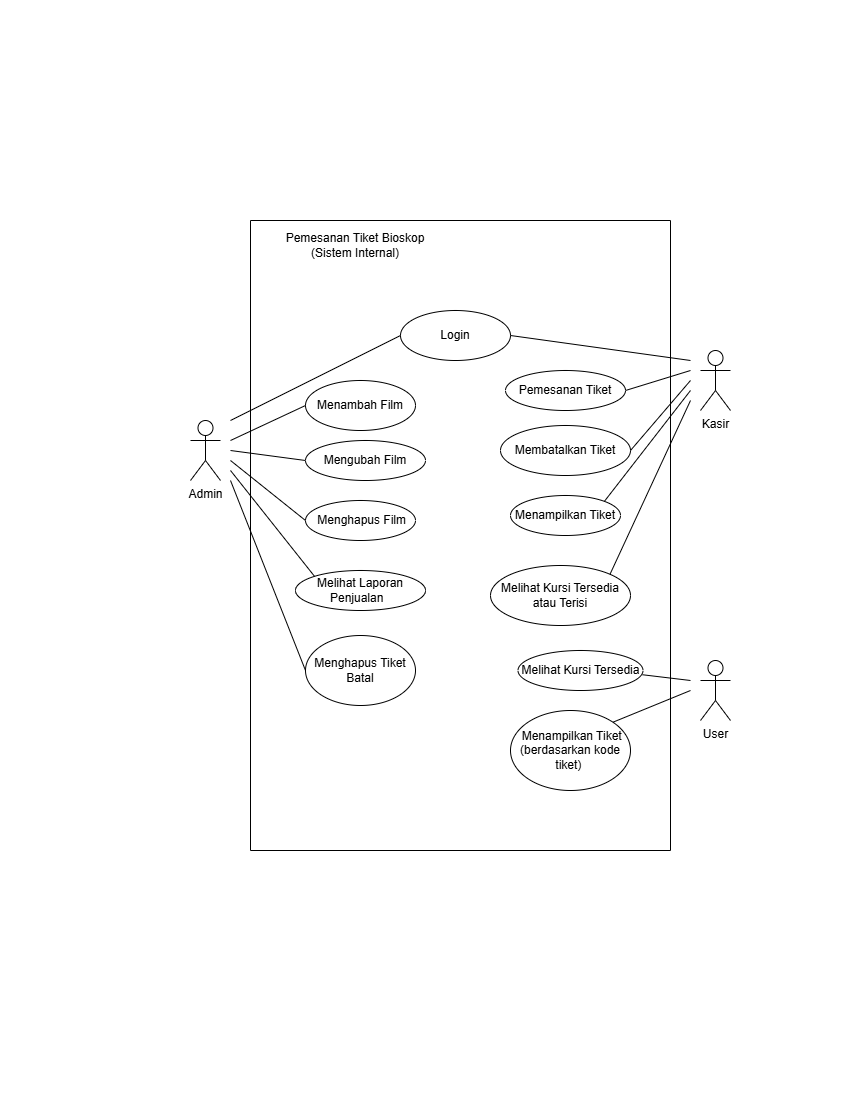

The diagram above was exported from draw.io. Its source (the exported page's mxGraphModel, read from the mxfile embedded in the PNG):
<mxGraphModel dx="925" dy="529" grid="1" gridSize="10" guides="1" tooltips="1" connect="1" arrows="1" fold="1" page="1" pageScale="1" pageWidth="850" pageHeight="1100" math="0" shadow="0">
  <root>
    <mxCell id="0" />
    <mxCell id="1" parent="0" />
    <mxCell id="vEngjobdO_bN1jzDKjGy-1" parent="1" style="swimlane;startSize=0;" value="" vertex="1">
      <mxGeometry height="630" width="420" x="250" y="220" as="geometry" />
    </mxCell>
    <mxCell id="MhAgAN6PaBHXIkwdd5Sp-5" parent="vEngjobdO_bN1jzDKjGy-1" style="ellipse;whiteSpace=wrap;html=1;" value="Menambah Film" vertex="1">
      <mxGeometry height="50" width="110" x="55" y="160" as="geometry" />
    </mxCell>
    <mxCell id="MhAgAN6PaBHXIkwdd5Sp-3" parent="vEngjobdO_bN1jzDKjGy-1" style="ellipse;whiteSpace=wrap;html=1;" value="Mengubah Film" vertex="1">
      <mxGeometry height="40" width="120" x="55" y="220" as="geometry" />
    </mxCell>
    <mxCell id="MhAgAN6PaBHXIkwdd5Sp-1" parent="vEngjobdO_bN1jzDKjGy-1" style="ellipse;whiteSpace=wrap;html=1;" value="&amp;nbsp;Menghapus Film" vertex="1">
      <mxGeometry height="40" width="110" x="55" y="280" as="geometry" />
    </mxCell>
    <mxCell id="MhAgAN6PaBHXIkwdd5Sp-2" parent="vEngjobdO_bN1jzDKjGy-1" style="ellipse;whiteSpace=wrap;html=1;" value="Melihat Laporan Penjualan&amp;nbsp;&amp;nbsp;" vertex="1">
      <mxGeometry height="40" width="130" x="45" y="350" as="geometry" />
    </mxCell>
    <mxCell id="MhAgAN6PaBHXIkwdd5Sp-4" parent="vEngjobdO_bN1jzDKjGy-1" style="ellipse;whiteSpace=wrap;html=1;" value="Menghapus Tiket Batal" vertex="1">
      <mxGeometry height="70" width="110" x="55" y="415" as="geometry" />
    </mxCell>
    <mxCell id="MhAgAN6PaBHXIkwdd5Sp-13" edge="1" parent="vEngjobdO_bN1jzDKjGy-1" style="endArrow=none;html=1;rounded=0;entryX=0;entryY=0.5;entryDx=0;entryDy=0;" target="MhAgAN6PaBHXIkwdd5Sp-5" value="">
      <mxGeometry height="50" relative="1" width="50" as="geometry">
        <mxPoint x="-20" y="220" as="sourcePoint" />
        <mxPoint x="30" y="170" as="targetPoint" />
      </mxGeometry>
    </mxCell>
    <mxCell id="MhAgAN6PaBHXIkwdd5Sp-9" parent="vEngjobdO_bN1jzDKjGy-1" style="ellipse;whiteSpace=wrap;html=1;" value="Pemesanan Tiket" vertex="1">
      <mxGeometry height="40" width="120" x="255" y="150" as="geometry" />
    </mxCell>
    <mxCell id="MhAgAN6PaBHXIkwdd5Sp-6" parent="vEngjobdO_bN1jzDKjGy-1" style="ellipse;whiteSpace=wrap;html=1;" value="Membatalkan Tiket" vertex="1">
      <mxGeometry height="50" width="130" x="250" y="205" as="geometry" />
    </mxCell>
    <mxCell id="MhAgAN6PaBHXIkwdd5Sp-8" parent="vEngjobdO_bN1jzDKjGy-1" style="ellipse;whiteSpace=wrap;html=1;" value="Menampilkan Tiket" vertex="1">
      <mxGeometry height="40" width="110" x="260" y="275" as="geometry" />
    </mxCell>
    <mxCell id="MhAgAN6PaBHXIkwdd5Sp-7" parent="vEngjobdO_bN1jzDKjGy-1" style="ellipse;whiteSpace=wrap;html=1;" value="Melihat Kursi Tersedia atau Terisi" vertex="1">
      <mxGeometry height="60" width="140" x="240" y="345" as="geometry" />
    </mxCell>
    <mxCell id="MhAgAN6PaBHXIkwdd5Sp-18" edge="1" parent="vEngjobdO_bN1jzDKjGy-1" source="MhAgAN6PaBHXIkwdd5Sp-9" style="endArrow=none;html=1;rounded=0;exitX=1;exitY=0.5;exitDx=0;exitDy=0;" value="">
      <mxGeometry height="50" relative="1" width="50" as="geometry">
        <mxPoint x="340" y="190" as="sourcePoint" />
        <mxPoint x="440" y="150" as="targetPoint" />
      </mxGeometry>
    </mxCell>
    <mxCell id="MhAgAN6PaBHXIkwdd5Sp-11" parent="vEngjobdO_bN1jzDKjGy-1" style="ellipse;whiteSpace=wrap;html=1;" value="Melihat Kursi Tersedia" vertex="1">
      <mxGeometry height="40" width="125" x="267.5" y="430" as="geometry" />
    </mxCell>
    <mxCell id="MhAgAN6PaBHXIkwdd5Sp-10" parent="vEngjobdO_bN1jzDKjGy-1" style="ellipse;whiteSpace=wrap;html=1;" value="&amp;nbsp;Menampilkan Tiket (berdasarkan kode tiket)&amp;nbsp;" vertex="1">
      <mxGeometry height="80" width="120" x="260" y="490" as="geometry" />
    </mxCell>
    <mxCell id="MhAgAN6PaBHXIkwdd5Sp-25" parent="vEngjobdO_bN1jzDKjGy-1" style="text;html=1;whiteSpace=wrap;strokeColor=none;fillColor=none;align=center;verticalAlign=middle;rounded=0;" value="Pemesanan Tiket Bioskop (Sistem Internal)" vertex="1">
      <mxGeometry height="30" width="150" x="30" y="10" as="geometry" />
    </mxCell>
    <mxCell id="aCXGE8-YWS6QFgaCGfKI-1" parent="vEngjobdO_bN1jzDKjGy-1" style="ellipse;whiteSpace=wrap;html=1;" value="Login" vertex="1">
      <mxGeometry height="50" width="110" x="150" y="90" as="geometry" />
    </mxCell>
    <mxCell id="teoYTwpay1BL_Rt7YuSL-1" parent="1" style="shape=umlActor;verticalLabelPosition=bottom;verticalAlign=top;html=1;outlineConnect=0;" value="Kasir" vertex="1">
      <mxGeometry height="60" width="30" x="700" y="350" as="geometry" />
    </mxCell>
    <mxCell id="teoYTwpay1BL_Rt7YuSL-2" parent="1" style="shape=umlActor;verticalLabelPosition=bottom;verticalAlign=top;html=1;outlineConnect=0;" value="User" vertex="1">
      <mxGeometry height="60" width="30" x="700" y="660" as="geometry" />
    </mxCell>
    <mxCell id="teoYTwpay1BL_Rt7YuSL-3" parent="1" style="shape=umlActor;verticalLabelPosition=bottom;verticalAlign=top;html=1;outlineConnect=0;" value="Admin" vertex="1">
      <mxGeometry height="60" width="30" x="190" y="420" as="geometry" />
    </mxCell>
    <mxCell id="MhAgAN6PaBHXIkwdd5Sp-14" edge="1" parent="1" style="endArrow=none;html=1;rounded=0;entryX=0;entryY=0.5;entryDx=0;entryDy=0;" target="MhAgAN6PaBHXIkwdd5Sp-3" value="">
      <mxGeometry height="50" relative="1" width="50" as="geometry">
        <mxPoint x="230" y="450" as="sourcePoint" />
        <mxPoint x="395" y="400" as="targetPoint" />
      </mxGeometry>
    </mxCell>
    <mxCell id="MhAgAN6PaBHXIkwdd5Sp-15" edge="1" parent="1" style="endArrow=none;html=1;rounded=0;entryX=0;entryY=0.5;entryDx=0;entryDy=0;" target="MhAgAN6PaBHXIkwdd5Sp-1" value="">
      <mxGeometry height="50" relative="1" width="50" as="geometry">
        <mxPoint x="230" y="460" as="sourcePoint" />
        <mxPoint x="410" y="440" as="targetPoint" />
      </mxGeometry>
    </mxCell>
    <mxCell id="MhAgAN6PaBHXIkwdd5Sp-16" edge="1" parent="1" style="endArrow=none;html=1;rounded=0;entryX=0;entryY=0;entryDx=0;entryDy=0;" target="MhAgAN6PaBHXIkwdd5Sp-2" value="">
      <mxGeometry height="50" relative="1" width="50" as="geometry">
        <mxPoint x="230" y="470" as="sourcePoint" />
        <mxPoint x="415" y="580" as="targetPoint" />
      </mxGeometry>
    </mxCell>
    <mxCell id="MhAgAN6PaBHXIkwdd5Sp-17" edge="1" parent="1" style="endArrow=none;html=1;rounded=0;entryX=0;entryY=0.5;entryDx=0;entryDy=0;" target="MhAgAN6PaBHXIkwdd5Sp-4" value="">
      <mxGeometry height="50" relative="1" width="50" as="geometry">
        <mxPoint x="230" y="480" as="sourcePoint" />
        <mxPoint x="394" y="606" as="targetPoint" />
      </mxGeometry>
    </mxCell>
    <mxCell id="MhAgAN6PaBHXIkwdd5Sp-19" edge="1" parent="1" source="MhAgAN6PaBHXIkwdd5Sp-6" style="endArrow=none;html=1;rounded=0;exitX=1;exitY=0.5;exitDx=0;exitDy=0;" value="">
      <mxGeometry height="50" relative="1" width="50" as="geometry">
        <mxPoint x="670" y="380" as="sourcePoint" />
        <mxPoint x="690" y="380" as="targetPoint" />
      </mxGeometry>
    </mxCell>
    <mxCell id="MhAgAN6PaBHXIkwdd5Sp-20" edge="1" parent="1" source="MhAgAN6PaBHXIkwdd5Sp-8" style="endArrow=none;html=1;rounded=0;exitX=1;exitY=0;exitDx=0;exitDy=0;" value="">
      <mxGeometry height="50" relative="1" width="50" as="geometry">
        <mxPoint x="660" y="495" as="sourcePoint" />
        <mxPoint x="690" y="390" as="targetPoint" />
      </mxGeometry>
    </mxCell>
    <mxCell id="MhAgAN6PaBHXIkwdd5Sp-21" edge="1" parent="1" source="MhAgAN6PaBHXIkwdd5Sp-7" style="endArrow=none;html=1;rounded=0;exitX=1;exitY=0;exitDx=0;exitDy=0;" value="">
      <mxGeometry height="50" relative="1" width="50" as="geometry">
        <mxPoint x="690" y="496" as="sourcePoint" />
        <mxPoint x="690" y="400" as="targetPoint" />
      </mxGeometry>
    </mxCell>
    <mxCell id="MhAgAN6PaBHXIkwdd5Sp-22" edge="1" parent="1" source="MhAgAN6PaBHXIkwdd5Sp-11" style="endArrow=none;html=1;rounded=0;exitX=0.996;exitY=0.606;exitDx=0;exitDy=0;exitPerimeter=0;" value="">
      <mxGeometry height="50" relative="1" width="50" as="geometry">
        <mxPoint x="640" y="637" as="sourcePoint" />
        <mxPoint x="690" y="680" as="targetPoint" />
      </mxGeometry>
    </mxCell>
    <mxCell id="MhAgAN6PaBHXIkwdd5Sp-23" edge="1" parent="1" source="MhAgAN6PaBHXIkwdd5Sp-10" style="endArrow=none;html=1;rounded=0;exitX=1;exitY=0;exitDx=0;exitDy=0;" value="">
      <mxGeometry height="50" relative="1" width="50" as="geometry">
        <mxPoint x="640" y="660" as="sourcePoint" />
        <mxPoint x="690" y="690" as="targetPoint" />
      </mxGeometry>
    </mxCell>
    <mxCell id="aCXGE8-YWS6QFgaCGfKI-2" edge="1" parent="1" style="endArrow=none;html=1;rounded=0;entryX=0;entryY=0.5;entryDx=0;entryDy=0;" target="aCXGE8-YWS6QFgaCGfKI-1" value="">
      <mxGeometry height="50" relative="1" width="50" as="geometry">
        <mxPoint x="230" y="420" as="sourcePoint" />
        <mxPoint x="355" y="420" as="targetPoint" />
      </mxGeometry>
    </mxCell>
    <mxCell id="aCXGE8-YWS6QFgaCGfKI-3" edge="1" parent="1" source="aCXGE8-YWS6QFgaCGfKI-1" style="endArrow=none;html=1;rounded=0;exitX=1;exitY=0.5;exitDx=0;exitDy=0;" value="">
      <mxGeometry height="50" relative="1" width="50" as="geometry">
        <mxPoint x="660" y="390" as="sourcePoint" />
        <mxPoint x="690" y="360" as="targetPoint" />
      </mxGeometry>
    </mxCell>
  </root>
</mxGraphModel>